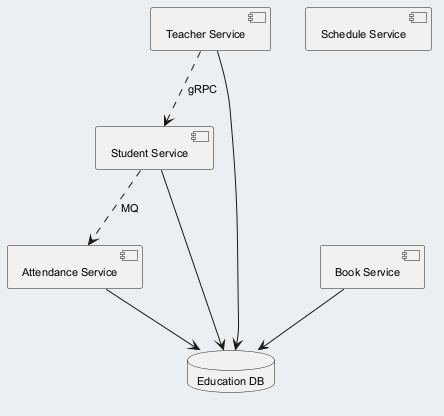

The diagram above was rendered by PlantUML. Its source (embedded in the PNG):
@startuml
skinparam backgroundColor #ECEFF1
skinparam classBackgroundColor #FFFFFF
skinparam classBorderColor #455A64
skinparam defaultFontSize 11
component "Teacher Service" as C_TeacherService
component "Attendance Service" as C_AttendanceService
component "Book Service" as C_BookService
component "Schedule Service" as C_ScheduleService
component "Student Service" as C_StudentService
database "Education DB" as DB_education
C_TeacherService --> DB_education
C_AttendanceService --> DB_education
C_BookService --> DB_education
C_StudentService --> DB_education
C_TeacherService ..> C_StudentService : gRPC
C_StudentService ..> C_AttendanceService : MQ
@enduml